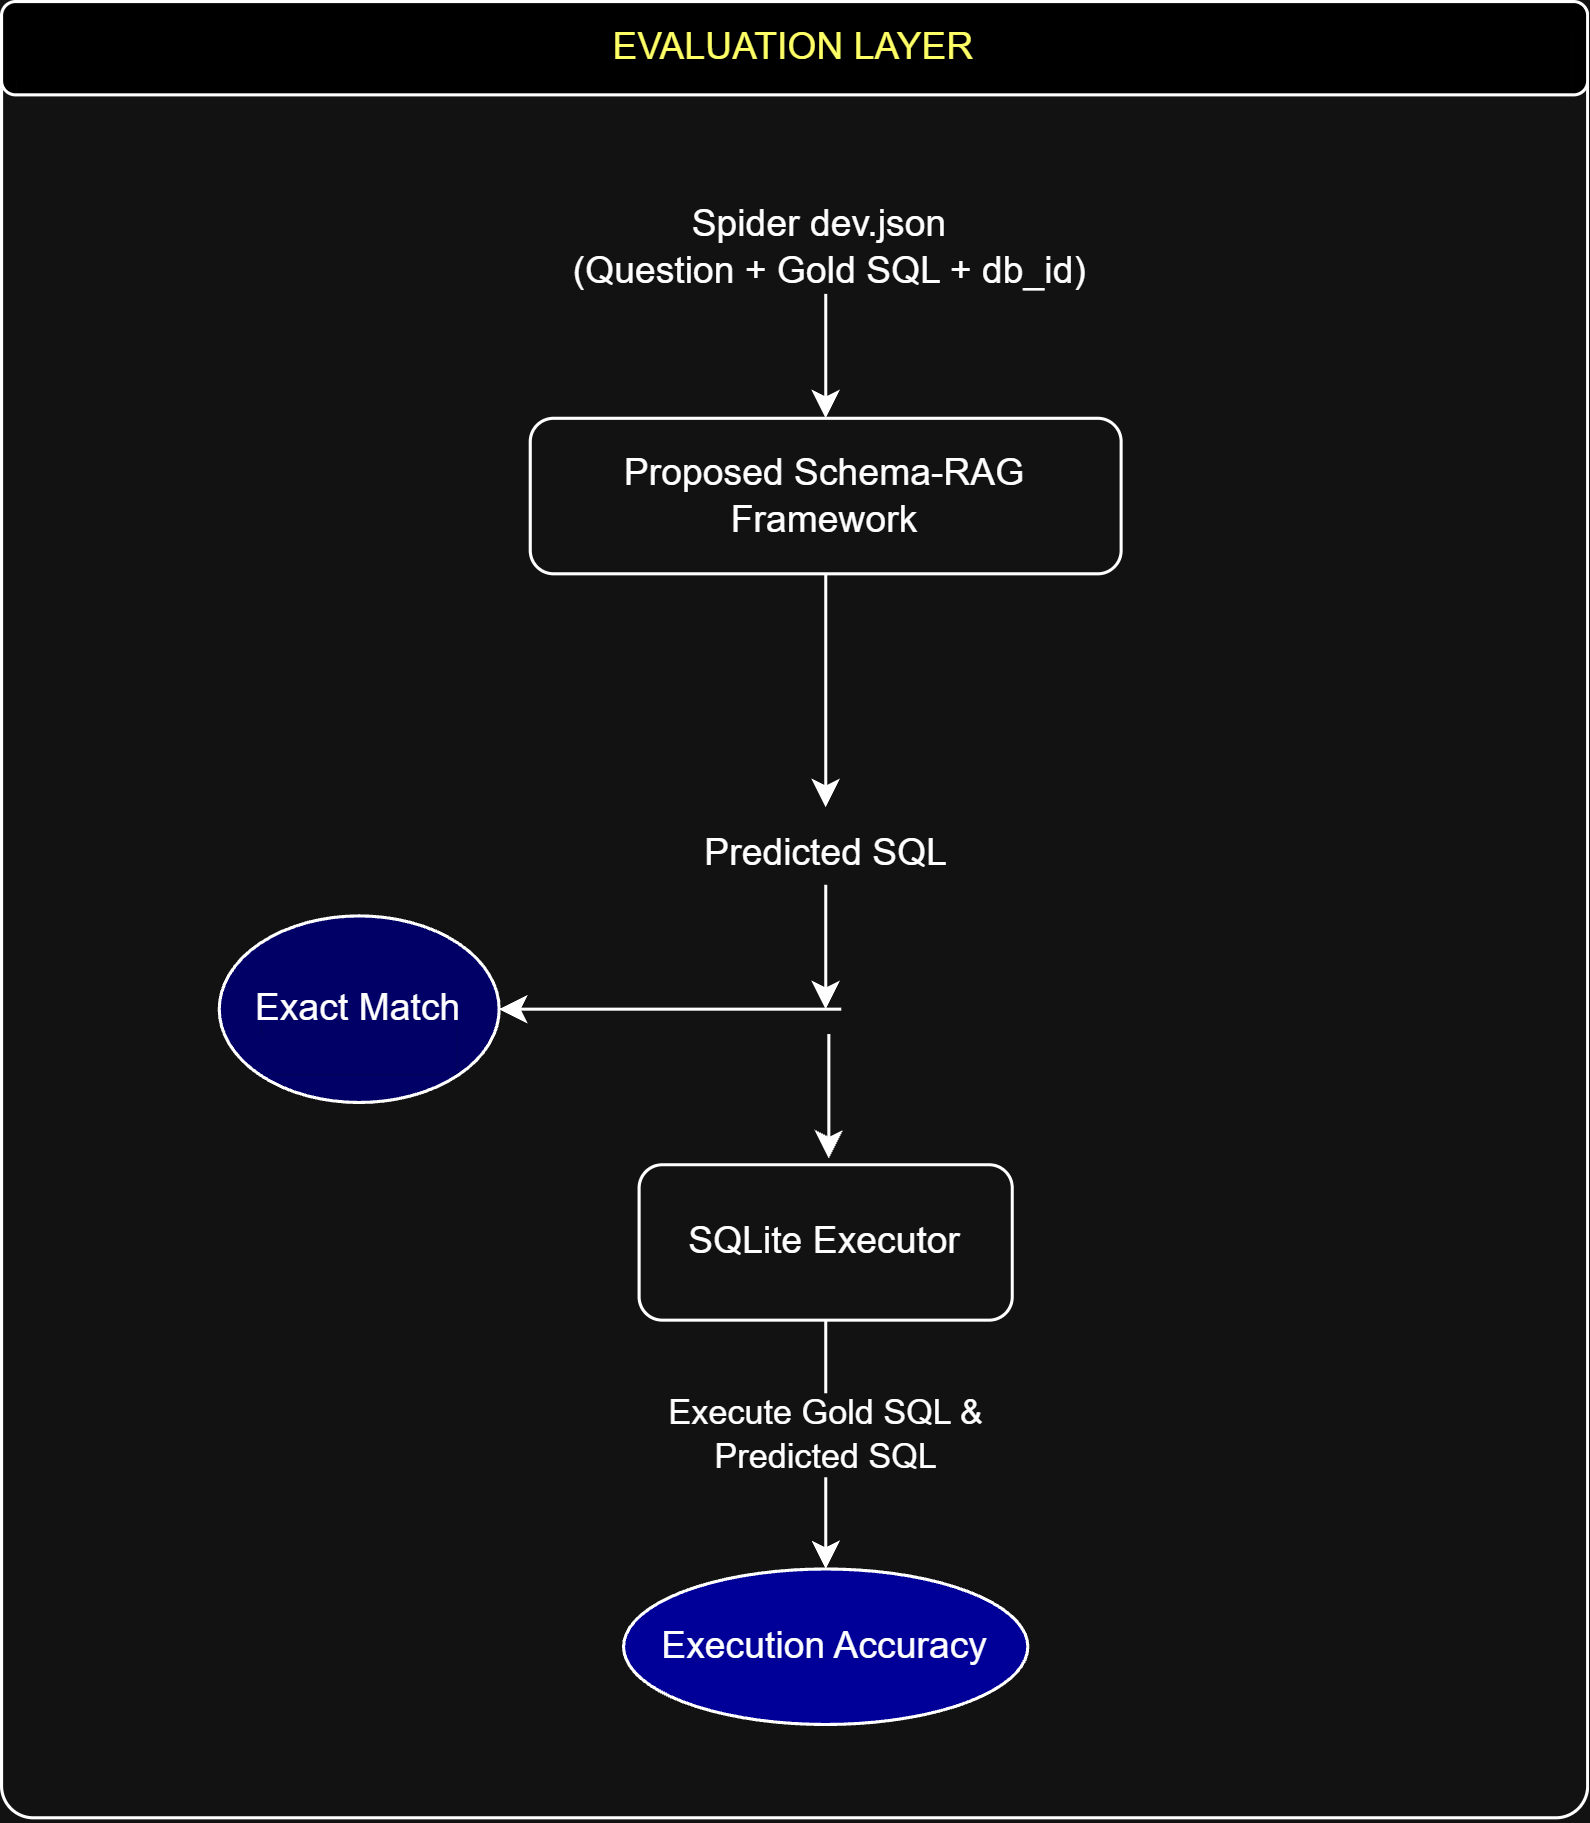

The diagram above was exported from draw.io. Its source (the exported page's mxGraphModel, read from the mxfile embedded in the PNG):
<mxGraphModel dx="1178" dy="648" grid="1" gridSize="10" guides="1" tooltips="1" connect="1" arrows="1" fold="1" page="1" pageScale="1" pageWidth="850" pageHeight="1100" math="0" shadow="0">
  <root>
    <mxCell id="0" />
    <mxCell id="1" parent="0" />
    <mxCell id="QOJZWo5wb_Hg5POCO_Oz-2" parent="1" style="rounded=1;whiteSpace=wrap;html=1;arcSize=2;" value="&lt;div&gt;&lt;br&gt;&lt;/div&gt;" vertex="1">
      <mxGeometry height="580" width="510" x="130" y="50" as="geometry" />
    </mxCell>
    <mxCell id="QOJZWo5wb_Hg5POCO_Oz-3" parent="1" style="text;html=1;whiteSpace=wrap;strokeColor=none;fillColor=none;align=center;verticalAlign=middle;rounded=0;" value="Spider dev.json&amp;nbsp;&lt;div&gt;&amp;nbsp;(Question + Gold SQL + db_id)&lt;/div&gt;" vertex="1">
      <mxGeometry height="30" width="190" x="300" y="110" as="geometry" />
    </mxCell>
    <mxCell id="QOJZWo5wb_Hg5POCO_Oz-4" edge="1" parent="1" source="QOJZWo5wb_Hg5POCO_Oz-3" style="endArrow=classic;html=1;rounded=0;exitX=0.5;exitY=1;exitDx=0;exitDy=0;" target="QOJZWo5wb_Hg5POCO_Oz-5" value="">
      <mxGeometry height="50" relative="1" width="50" as="geometry">
        <mxPoint x="320" y="220" as="sourcePoint" />
        <mxPoint x="220" y="245" as="targetPoint" />
      </mxGeometry>
    </mxCell>
    <mxCell id="SbBFzBZ7yJ0lg7rt6-PX-32" edge="1" parent="1" source="QOJZWo5wb_Hg5POCO_Oz-5" style="edgeStyle=orthogonalEdgeStyle;rounded=0;orthogonalLoop=1;jettySize=auto;html=1;" value="">
      <mxGeometry relative="1" as="geometry">
        <mxPoint x="395" y="305" as="targetPoint" />
      </mxGeometry>
    </mxCell>
    <mxCell id="QOJZWo5wb_Hg5POCO_Oz-5" parent="1" style="rounded=1;whiteSpace=wrap;html=1;align=center;" value="Proposed Schema-RAG Framework" vertex="1">
      <mxGeometry height="50" width="190" x="300" y="180" as="geometry" />
    </mxCell>
    <mxCell id="QOJZWo5wb_Hg5POCO_Oz-14" parent="1" style="rounded=1;whiteSpace=wrap;html=1;fillColor=light-dark(default, #3e497e);fontColor=light-dark(#000000,#FFFF66);" value="&lt;div&gt; EVALUATION LAYER&lt;/div&gt;" vertex="1">
      <mxGeometry height="30" width="510" x="130" y="46" as="geometry" />
    </mxCell>
    <mxCell id="SbBFzBZ7yJ0lg7rt6-PX-27" parent="1" style="ellipse;whiteSpace=wrap;html=1;fillColor=light-dark(#FFFFFF,#000066);" value="Exact Match" vertex="1">
      <mxGeometry height="60" width="90" x="200" y="340" as="geometry" />
    </mxCell>
    <mxCell id="SbBFzBZ7yJ0lg7rt6-PX-34" parent="1" style="text;html=1;whiteSpace=wrap;strokeColor=none;fillColor=none;align=center;verticalAlign=middle;rounded=0;" value="Predicted SQL" vertex="1">
      <mxGeometry height="20" width="95" x="347.5" y="310" as="geometry" />
    </mxCell>
    <mxCell id="SbBFzBZ7yJ0lg7rt6-PX-35" edge="1" parent="1" source="SbBFzBZ7yJ0lg7rt6-PX-34" style="endArrow=classic;html=1;rounded=0;" value="">
      <mxGeometry height="50" relative="1" width="50" as="geometry">
        <mxPoint x="460" y="420" as="sourcePoint" />
        <mxPoint x="395" y="370" as="targetPoint" />
      </mxGeometry>
    </mxCell>
    <mxCell id="SbBFzBZ7yJ0lg7rt6-PX-44" edge="1" parent="1" source="SbBFzBZ7yJ0lg7rt6-PX-36" style="edgeStyle=orthogonalEdgeStyle;rounded=0;orthogonalLoop=1;jettySize=auto;html=1;" target="SbBFzBZ7yJ0lg7rt6-PX-43" value="">
      <mxGeometry relative="1" as="geometry" />
    </mxCell>
    <mxCell id="SbBFzBZ7yJ0lg7rt6-PX-45" connectable="0" parent="SbBFzBZ7yJ0lg7rt6-PX-44" style="edgeLabel;html=1;align=center;verticalAlign=middle;resizable=0;points=[];" value="Execute Gold SQL &amp;amp;&lt;br/&gt;                           Predicted SQL" vertex="1">
      <mxGeometry relative="1" x="-0.075" as="geometry">
        <mxPoint as="offset" />
      </mxGeometry>
    </mxCell>
    <mxCell id="SbBFzBZ7yJ0lg7rt6-PX-36" parent="1" style="rounded=1;whiteSpace=wrap;html=1;" value="SQLite Executor" vertex="1">
      <mxGeometry height="50" width="120" x="335" y="420" as="geometry" />
    </mxCell>
    <mxCell id="SbBFzBZ7yJ0lg7rt6-PX-40" edge="1" parent="1" style="endArrow=classic;html=1;rounded=0;" target="SbBFzBZ7yJ0lg7rt6-PX-27" value="">
      <mxGeometry height="50" relative="1" width="50" as="geometry">
        <mxPoint x="400" y="370" as="sourcePoint" />
        <mxPoint x="510" y="330" as="targetPoint" />
      </mxGeometry>
    </mxCell>
    <mxCell id="SbBFzBZ7yJ0lg7rt6-PX-42" edge="1" parent="1" style="endArrow=classic;html=1;rounded=0;" value="">
      <mxGeometry height="50" relative="1" width="50" as="geometry">
        <mxPoint x="396" y="378" as="sourcePoint" />
        <mxPoint x="396" y="418" as="targetPoint" />
      </mxGeometry>
    </mxCell>
    <mxCell id="SbBFzBZ7yJ0lg7rt6-PX-43" parent="1" style="ellipse;whiteSpace=wrap;html=1;fillColor=light-dark(#FFFFFF,#000099);" value="Execution Accuracy" vertex="1">
      <mxGeometry height="50" width="130" x="330" y="550" as="geometry" />
    </mxCell>
  </root>
</mxGraphModel>